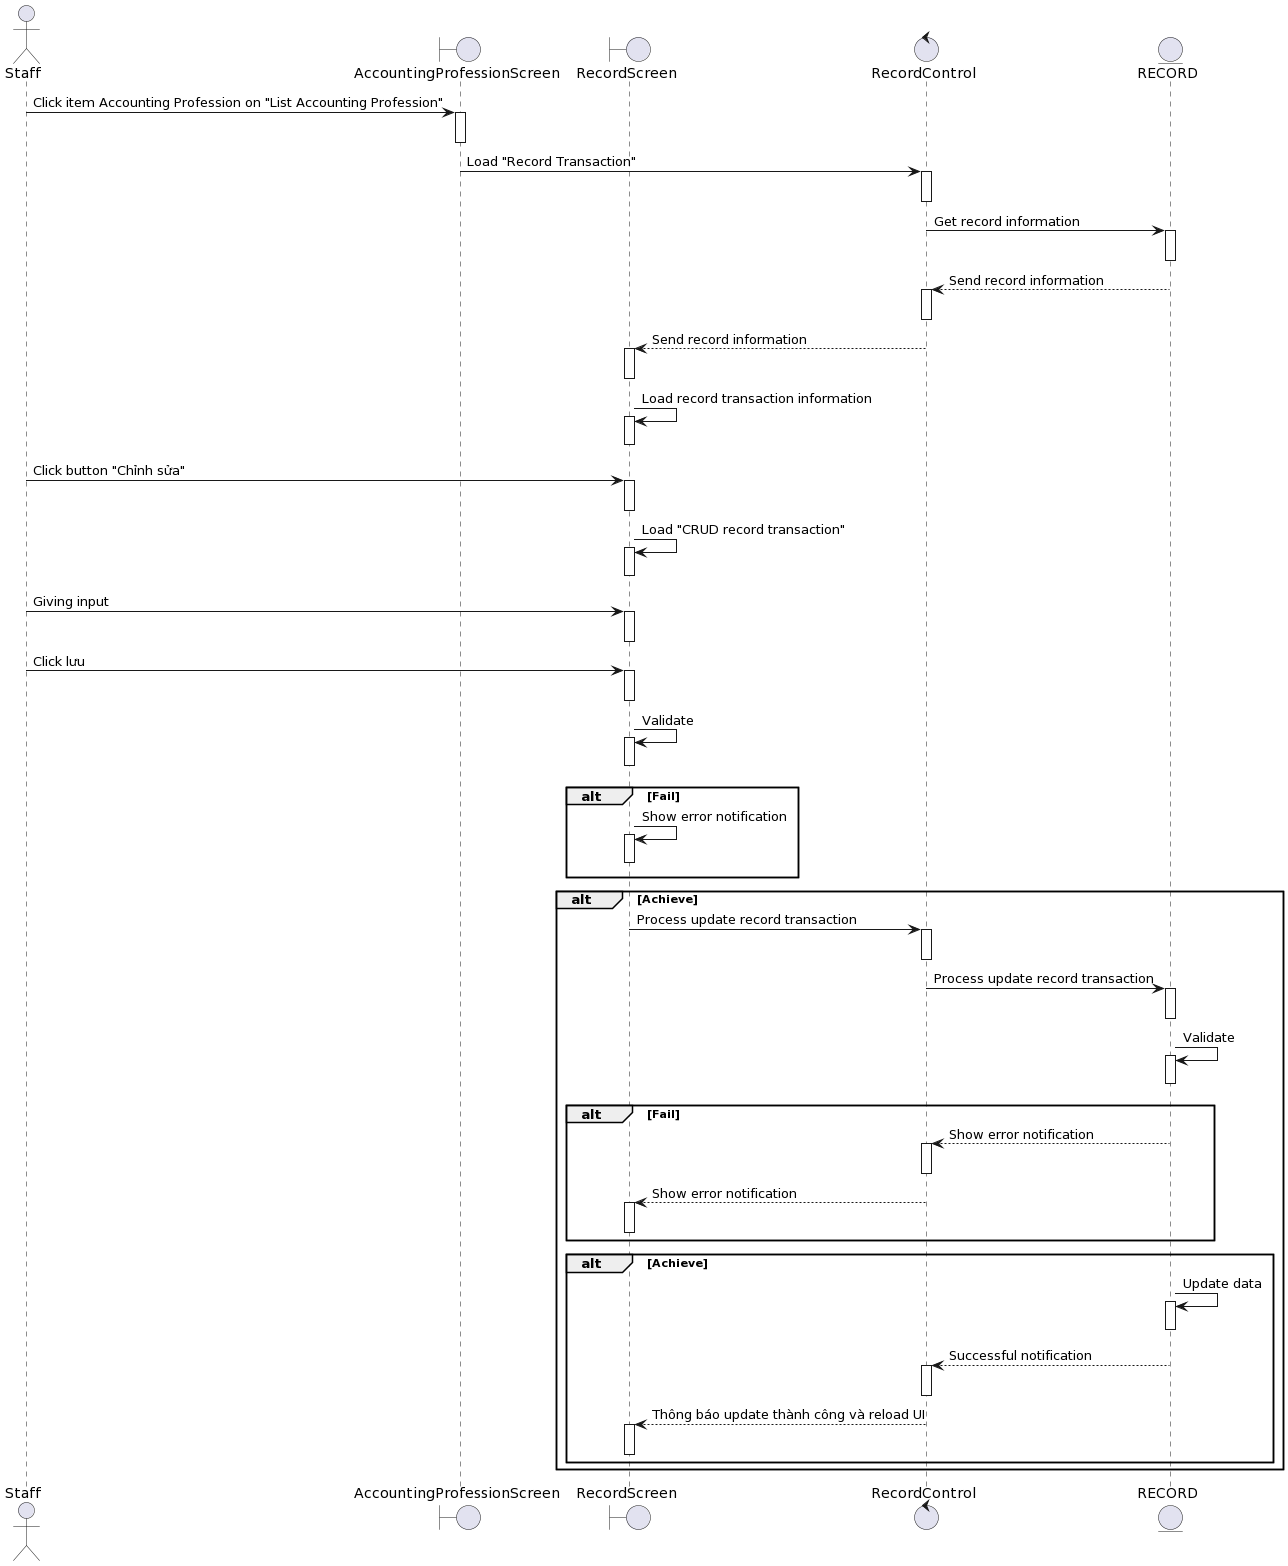

The diagram above was rendered by PlantUML. Its source (embedded in the PNG):
@startuml
actor Staff
boundary AccountingProfessionScreen
boundary RecordScreen
control RecordControl 
entity RECORD

Staff-> AccountingProfessionScreen++: Click item Accounting Profession on "List Accounting Profession"
deactivate AccountingProfessionScreen


AccountingProfessionScreen-> RecordControl ++: Load "Record Transaction"
deactivate RecordControl 

RecordControl -> RECORD++: Get record information
deactivate RECORD

RECORD--> RecordControl ++: Send record information
deactivate RecordControl 

RecordControl --> RecordScreen++: Send record information
deactivate RecordScreen

RecordScreen-> RecordScreen++: Load record transaction information
deactivate RecordScreen

Staff-> RecordScreen++ : Click button "Chỉnh sửa"
deactivate RecordScreen

RecordScreen-> RecordScreen++: Load "CRUD record transaction"
deactivate RecordScreen

Staff-> RecordScreen++: Giving input
deactivate RecordScreen
Staff-> RecordScreen++: Click lưu
deactivate RecordScreen

RecordScreen-> RecordScreen++: Validate
deactivate RecordScreen


alt Fail
    RecordScreen-> RecordScreen++: Show error notification
deactivate RecordScreen
end

alt Achieve

    RecordScreen-> RecordControl ++: Process update record transaction  

deactivate RecordControl 
    RecordControl -> RECORD++:Process update record transaction  

deactivate RECORD
    RECORD-> RECORD++: Validate
deactivate RECORD
alt Fail
    RECORD--> RecordControl ++: Show error notification
deactivate RecordControl 
RecordControl --> RecordScreen++: Show error notification
deactivate RecordScreen
end

alt Achieve
    RECORD-> RECORD++: Update data
deactivate RECORD

     RECORD--> RecordControl ++: Successful notification
deactivate RecordControl 
    RecordControl --> RecordScreen++: Thông báo update thành công và reload UI
deactivate RecordScreen

end
end
@enduml